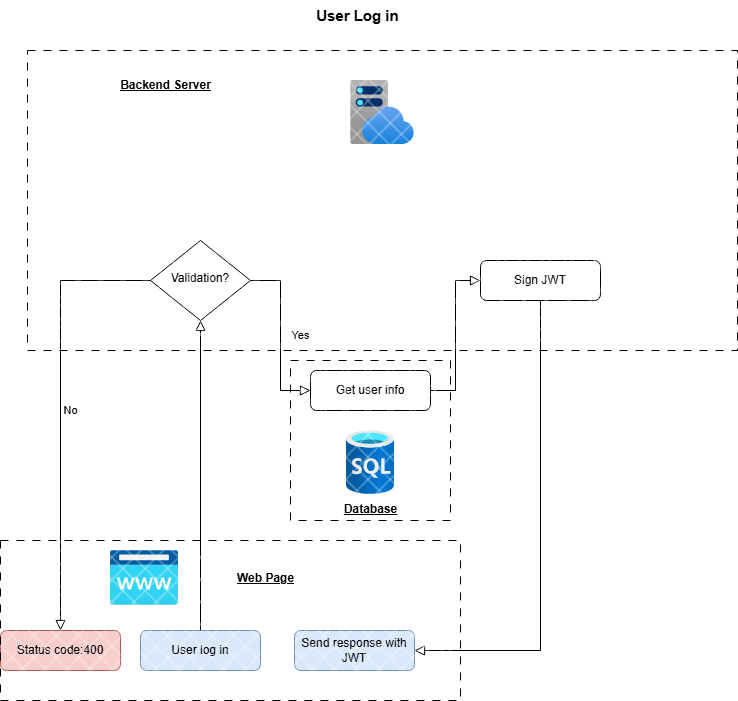

The diagram above was exported from draw.io. Its source (the exported page's mxGraphModel, read from the mxfile embedded in the PNG):
<mxGraphModel dx="1434" dy="1907" grid="1" gridSize="10" guides="1" tooltips="1" connect="1" arrows="1" fold="1" page="1" pageScale="1" pageWidth="827" pageHeight="1169" math="0" shadow="0">
  <root>
    <mxCell id="WIyWlLk6GJQsqaUBKTNV-0" />
    <mxCell id="WIyWlLk6GJQsqaUBKTNV-1" parent="WIyWlLk6GJQsqaUBKTNV-0" />
    <mxCell id="WIyWlLk6GJQsqaUBKTNV-2" value="" style="rounded=0;html=1;jettySize=auto;orthogonalLoop=1;fontSize=11;endArrow=block;endFill=0;endSize=8;strokeWidth=1;shadow=0;labelBackgroundColor=none;edgeStyle=orthogonalEdgeStyle;" parent="WIyWlLk6GJQsqaUBKTNV-1" source="WIyWlLk6GJQsqaUBKTNV-3" target="WIyWlLk6GJQsqaUBKTNV-6" edge="1">
      <mxGeometry relative="1" as="geometry" />
    </mxCell>
    <mxCell id="WIyWlLk6GJQsqaUBKTNV-3" value="User log in" style="rounded=1;whiteSpace=wrap;html=1;fontSize=12;glass=0;strokeWidth=1;shadow=0;fillColor=#dae8fc;strokeColor=#6c8ebf;" parent="WIyWlLk6GJQsqaUBKTNV-1" vertex="1">
      <mxGeometry x="150" y="560" width="120" height="40" as="geometry" />
    </mxCell>
    <mxCell id="WIyWlLk6GJQsqaUBKTNV-4" value="Yes" style="rounded=0;html=1;jettySize=auto;orthogonalLoop=1;fontSize=11;endArrow=block;endFill=0;endSize=8;strokeWidth=1;shadow=0;labelBackgroundColor=none;edgeStyle=orthogonalEdgeStyle;entryX=0;entryY=0.5;entryDx=0;entryDy=0;" parent="WIyWlLk6GJQsqaUBKTNV-1" source="WIyWlLk6GJQsqaUBKTNV-6" target="WIyWlLk6GJQsqaUBKTNV-12" edge="1">
      <mxGeometry y="20" relative="1" as="geometry">
        <mxPoint as="offset" />
        <mxPoint x="220" y="310" as="targetPoint" />
      </mxGeometry>
    </mxCell>
    <mxCell id="WIyWlLk6GJQsqaUBKTNV-5" value="No" style="edgeStyle=orthogonalEdgeStyle;rounded=0;html=1;jettySize=auto;orthogonalLoop=1;fontSize=11;endArrow=block;endFill=0;endSize=8;strokeWidth=1;shadow=0;labelBackgroundColor=none;" parent="WIyWlLk6GJQsqaUBKTNV-1" source="WIyWlLk6GJQsqaUBKTNV-6" target="WIyWlLk6GJQsqaUBKTNV-7" edge="1">
      <mxGeometry y="10" relative="1" as="geometry">
        <mxPoint as="offset" />
      </mxGeometry>
    </mxCell>
    <mxCell id="WIyWlLk6GJQsqaUBKTNV-6" value="Validation?" style="rhombus;whiteSpace=wrap;html=1;shadow=0;fontFamily=Helvetica;fontSize=12;align=center;strokeWidth=1;spacing=6;spacingTop=-4;" parent="WIyWlLk6GJQsqaUBKTNV-1" vertex="1">
      <mxGeometry x="160" y="170" width="100" height="80" as="geometry" />
    </mxCell>
    <mxCell id="WIyWlLk6GJQsqaUBKTNV-7" value="Status code:400" style="rounded=1;whiteSpace=wrap;html=1;fontSize=12;glass=0;strokeWidth=1;shadow=0;fillColor=#f8cecc;strokeColor=#b85450;" parent="WIyWlLk6GJQsqaUBKTNV-1" vertex="1">
      <mxGeometry x="10" y="560" width="120" height="40" as="geometry" />
    </mxCell>
    <mxCell id="WIyWlLk6GJQsqaUBKTNV-11" value="Sign JWT" style="rounded=1;whiteSpace=wrap;html=1;fontSize=12;glass=0;strokeWidth=1;shadow=0;" parent="WIyWlLk6GJQsqaUBKTNV-1" vertex="1">
      <mxGeometry x="490" y="190" width="120" height="40" as="geometry" />
    </mxCell>
    <mxCell id="WIyWlLk6GJQsqaUBKTNV-12" value="Get user info" style="rounded=1;whiteSpace=wrap;html=1;fontSize=12;glass=0;strokeWidth=1;shadow=0;" parent="WIyWlLk6GJQsqaUBKTNV-1" vertex="1">
      <mxGeometry x="320" y="300" width="120" height="40" as="geometry" />
    </mxCell>
    <mxCell id="ce-agBqA2m3ORCvebTGN-0" value="" style="rounded=0;html=1;jettySize=auto;orthogonalLoop=1;fontSize=11;endArrow=block;endFill=0;endSize=8;strokeWidth=1;shadow=0;labelBackgroundColor=none;edgeStyle=orthogonalEdgeStyle;entryX=0;entryY=0.5;entryDx=0;entryDy=0;exitX=1;exitY=0.5;exitDx=0;exitDy=0;" edge="1" parent="WIyWlLk6GJQsqaUBKTNV-1" source="WIyWlLk6GJQsqaUBKTNV-12" target="WIyWlLk6GJQsqaUBKTNV-11">
      <mxGeometry relative="1" as="geometry">
        <mxPoint x="380" y="300" as="sourcePoint" />
        <mxPoint x="360" y="460" as="targetPoint" />
        <Array as="points" />
      </mxGeometry>
    </mxCell>
    <mxCell id="ce-agBqA2m3ORCvebTGN-2" value="Send response with JWT" style="rounded=1;whiteSpace=wrap;html=1;fontSize=12;glass=0;strokeWidth=1;shadow=0;fillColor=#dae8fc;strokeColor=#6c8ebf;" vertex="1" parent="WIyWlLk6GJQsqaUBKTNV-1">
      <mxGeometry x="304" y="560" width="120" height="40" as="geometry" />
    </mxCell>
    <mxCell id="ce-agBqA2m3ORCvebTGN-5" value="" style="rounded=0;html=1;jettySize=auto;orthogonalLoop=1;fontSize=11;endArrow=block;endFill=0;endSize=8;strokeWidth=1;shadow=0;labelBackgroundColor=none;edgeStyle=orthogonalEdgeStyle;entryX=1;entryY=0.5;entryDx=0;entryDy=0;" edge="1" parent="WIyWlLk6GJQsqaUBKTNV-1" source="WIyWlLk6GJQsqaUBKTNV-11" target="ce-agBqA2m3ORCvebTGN-2">
      <mxGeometry relative="1" as="geometry">
        <mxPoint x="630" y="210" as="sourcePoint" />
        <mxPoint x="430" y="600" as="targetPoint" />
        <Array as="points">
          <mxPoint x="550" y="580" />
        </Array>
      </mxGeometry>
    </mxCell>
    <mxCell id="ce-agBqA2m3ORCvebTGN-6" value="" style="image;aspect=fixed;html=1;points=[];align=center;fontSize=12;image=img/lib/azure2/databases/SQL_Database.svg;" vertex="1" parent="WIyWlLk6GJQsqaUBKTNV-1">
      <mxGeometry x="356" y="360" width="48" height="64" as="geometry" />
    </mxCell>
    <mxCell id="ce-agBqA2m3ORCvebTGN-7" value="" style="rounded=0;whiteSpace=wrap;html=1;fillStyle=cross-hatch;dashed=1;dashPattern=8 8;" vertex="1" parent="WIyWlLk6GJQsqaUBKTNV-1">
      <mxGeometry x="300" y="290" width="160" height="160" as="geometry" />
    </mxCell>
    <mxCell id="ce-agBqA2m3ORCvebTGN-8" style="edgeStyle=orthogonalEdgeStyle;rounded=0;orthogonalLoop=1;jettySize=auto;html=1;exitX=0.5;exitY=1;exitDx=0;exitDy=0;" edge="1" parent="WIyWlLk6GJQsqaUBKTNV-1" source="ce-agBqA2m3ORCvebTGN-7" target="ce-agBqA2m3ORCvebTGN-7">
      <mxGeometry relative="1" as="geometry" />
    </mxCell>
    <mxCell id="ce-agBqA2m3ORCvebTGN-9" value="" style="image;aspect=fixed;html=1;points=[];align=center;fontSize=12;image=img/lib/azure2/app_services/App_Service_Plans.svg;" vertex="1" parent="WIyWlLk6GJQsqaUBKTNV-1">
      <mxGeometry x="360" y="10" width="64" height="64" as="geometry" />
    </mxCell>
    <mxCell id="ce-agBqA2m3ORCvebTGN-10" value="" style="rounded=0;whiteSpace=wrap;html=1;fillStyle=cross-hatch;dashed=1;dashPattern=8 8;" vertex="1" parent="WIyWlLk6GJQsqaUBKTNV-1">
      <mxGeometry x="37" y="-20" width="710" height="300" as="geometry" />
    </mxCell>
    <mxCell id="ce-agBqA2m3ORCvebTGN-11" value="&lt;b&gt;&lt;u&gt;Backend Server&lt;/u&gt;&lt;/b&gt;" style="text;html=1;align=center;verticalAlign=middle;resizable=0;points=[];autosize=1;strokeColor=none;fillColor=none;" vertex="1" parent="WIyWlLk6GJQsqaUBKTNV-1">
      <mxGeometry x="120" width="110" height="30" as="geometry" />
    </mxCell>
    <mxCell id="ce-agBqA2m3ORCvebTGN-12" value="&lt;b&gt;&lt;u&gt;Database&lt;/u&gt;&lt;/b&gt;" style="text;html=1;align=center;verticalAlign=middle;resizable=0;points=[];autosize=1;strokeColor=none;fillColor=none;" vertex="1" parent="WIyWlLk6GJQsqaUBKTNV-1">
      <mxGeometry x="340" y="424" width="80" height="30" as="geometry" />
    </mxCell>
    <mxCell id="ce-agBqA2m3ORCvebTGN-14" value="" style="image;aspect=fixed;html=1;points=[];align=center;fontSize=12;image=img/lib/azure2/app_services/App_Service_Domains.svg;" vertex="1" parent="WIyWlLk6GJQsqaUBKTNV-1">
      <mxGeometry x="120" y="480" width="68" height="55.00000000000001" as="geometry" />
    </mxCell>
    <mxCell id="ce-agBqA2m3ORCvebTGN-15" value="" style="rounded=0;whiteSpace=wrap;html=1;fillStyle=cross-hatch;dashed=1;dashPattern=8 8;" vertex="1" parent="WIyWlLk6GJQsqaUBKTNV-1">
      <mxGeometry x="10" y="470" width="460" height="160" as="geometry" />
    </mxCell>
    <mxCell id="ce-agBqA2m3ORCvebTGN-16" value="&lt;b&gt;&lt;u&gt;Web Page&lt;/u&gt;&lt;/b&gt;" style="text;html=1;align=center;verticalAlign=middle;resizable=0;points=[];autosize=1;strokeColor=none;fillColor=none;" vertex="1" parent="WIyWlLk6GJQsqaUBKTNV-1">
      <mxGeometry x="235" y="492.5" width="80" height="30" as="geometry" />
    </mxCell>
    <mxCell id="ce-agBqA2m3ORCvebTGN-17" value="&lt;b&gt;&lt;font style=&quot;font-size: 15px;&quot;&gt;User Log in&amp;nbsp;&lt;/font&gt;&lt;/b&gt;" style="text;html=1;align=center;verticalAlign=middle;resizable=0;points=[];autosize=1;strokeColor=none;fillColor=none;" vertex="1" parent="WIyWlLk6GJQsqaUBKTNV-1">
      <mxGeometry x="314" y="-70" width="110" height="30" as="geometry" />
    </mxCell>
  </root>
</mxGraphModel>